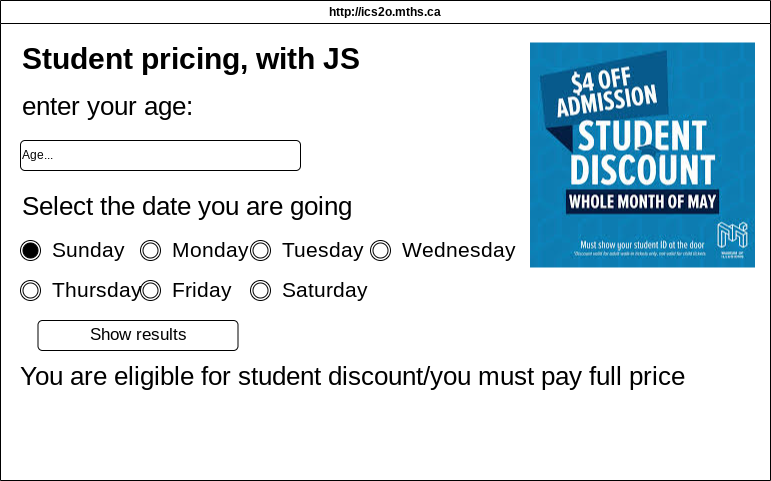

The diagram above was exported from draw.io. Its source (the exported page's mxGraphModel, read from the mxfile embedded in the PNG):
<mxGraphModel dx="1086" dy="658" grid="1" gridSize="10" guides="1" tooltips="1" connect="1" arrows="1" fold="1" page="1" pageScale="1" pageWidth="850" pageHeight="1100" math="0" shadow="0">
  <root>
    <mxCell id="0" />
    <mxCell id="1" parent="0" />
    <mxCell id="8" value="http://ics2o.mths.ca" style="swimlane;whiteSpace=wrap;html=1;" vertex="1" parent="1">
      <mxGeometry x="40" y="40" width="770" height="480" as="geometry" />
    </mxCell>
    <mxCell id="9" value="&lt;h1 style=&quot;margin-top: 0px; line-height: 270%;&quot;&gt;&lt;font style=&quot;font-size: 30px;&quot;&gt;Student pricing, with JS&lt;/font&gt;&lt;/h1&gt;" style="text;html=1;whiteSpace=wrap;overflow=hidden;rounded=0;" vertex="1" parent="8">
      <mxGeometry x="20" y="20" width="550" height="70" as="geometry" />
    </mxCell>
    <mxCell id="10" value="&lt;span style=&quot;font-size: 26px;&quot;&gt;enter your age:&lt;/span&gt;" style="text;html=1;align=left;verticalAlign=middle;whiteSpace=wrap;rounded=0;" vertex="1" parent="8">
      <mxGeometry x="20" y="90" width="490" height="30" as="geometry" />
    </mxCell>
    <mxCell id="11" value="&lt;span style=&quot;font-size: 17px;&quot;&gt;Show results&lt;/span&gt;" style="rounded=1;whiteSpace=wrap;html=1;align=center;fillColor=light-dark(#FFFFFF,#000000);strokeColor=light-dark(#000000,#FFFFFF);" vertex="1" parent="8">
      <mxGeometry x="37.5" y="320" width="200" height="30" as="geometry" />
    </mxCell>
    <mxCell id="12" value="&lt;font style=&quot;font-size: 26px;&quot;&gt;You are eligible for student discount/you must pay full price&lt;/font&gt;" style="text;html=1;align=left;verticalAlign=middle;whiteSpace=wrap;rounded=0;" vertex="1" parent="8">
      <mxGeometry x="17.5" y="360" width="702.5" height="30" as="geometry" />
    </mxCell>
    <mxCell id="13" value="&lt;font style=&quot;font-size: 21px;&quot;&gt;Sunday&lt;/font&gt;" style="text;html=1;align=left;verticalAlign=middle;whiteSpace=wrap;rounded=0;" vertex="1" parent="8">
      <mxGeometry x="50" y="240" width="80" height="20" as="geometry" />
    </mxCell>
    <mxCell id="16" value="" style="verticalLabelPosition=bottom;verticalAlign=top;html=1;shape=mxgraph.flowchart.on-page_reference;" vertex="1" parent="8">
      <mxGeometry x="20" y="240" width="20" height="20" as="geometry" />
    </mxCell>
    <mxCell id="17" value="" style="verticalLabelPosition=bottom;verticalAlign=top;html=1;shape=mxgraph.flowchart.on-page_reference;fillColor=#000000;" vertex="1" parent="8">
      <mxGeometry x="22.5" y="242.5" width="15" height="15" as="geometry" />
    </mxCell>
    <mxCell id="28" value="Age..." style="rounded=1;whiteSpace=wrap;html=1;align=left;fillColor=light-dark(#FFFFFF,#000000);strokeColor=light-dark(#000000,#FFFFFF);" vertex="1" parent="8">
      <mxGeometry x="20" y="140" width="280" height="30" as="geometry" />
    </mxCell>
    <mxCell id="29" value="&lt;span style=&quot;font-size: 26px;&quot;&gt;Select the date you are going&lt;/span&gt;" style="text;html=1;align=left;verticalAlign=middle;whiteSpace=wrap;rounded=0;" vertex="1" parent="8">
      <mxGeometry x="20" y="190" width="490" height="30" as="geometry" />
    </mxCell>
    <mxCell id="40" value="" style="verticalLabelPosition=bottom;verticalAlign=top;html=1;shape=mxgraph.flowchart.on-page_reference;" vertex="1" parent="8">
      <mxGeometry x="140" y="240" width="20" height="20" as="geometry" />
    </mxCell>
    <mxCell id="41" value="" style="verticalLabelPosition=bottom;verticalAlign=top;html=1;shape=mxgraph.flowchart.on-page_reference;fillColor=#FFFFFF;" vertex="1" parent="8">
      <mxGeometry x="142.5" y="242.5" width="15" height="15" as="geometry" />
    </mxCell>
    <mxCell id="45" value="&lt;font style=&quot;font-size: 21px;&quot;&gt;Monday&lt;/font&gt;" style="text;html=1;align=left;verticalAlign=middle;whiteSpace=wrap;rounded=0;" vertex="1" parent="8">
      <mxGeometry x="170" y="240" width="80" height="20" as="geometry" />
    </mxCell>
    <mxCell id="49" value="&lt;font style=&quot;font-size: 21px;&quot;&gt;Tuesday&lt;/font&gt;" style="text;html=1;align=left;verticalAlign=middle;whiteSpace=wrap;rounded=0;" vertex="1" parent="8">
      <mxGeometry x="280" y="240" width="80" height="20" as="geometry" />
    </mxCell>
    <mxCell id="50" value="" style="verticalLabelPosition=bottom;verticalAlign=top;html=1;shape=mxgraph.flowchart.on-page_reference;" vertex="1" parent="8">
      <mxGeometry x="250" y="240" width="20" height="20" as="geometry" />
    </mxCell>
    <mxCell id="51" value="" style="verticalLabelPosition=bottom;verticalAlign=top;html=1;shape=mxgraph.flowchart.on-page_reference;fillColor=#FFFFFF;" vertex="1" parent="8">
      <mxGeometry x="252.5" y="242.5" width="15" height="15" as="geometry" />
    </mxCell>
    <mxCell id="52" value="" style="verticalLabelPosition=bottom;verticalAlign=top;html=1;shape=mxgraph.flowchart.on-page_reference;" vertex="1" parent="8">
      <mxGeometry x="370" y="240" width="20" height="20" as="geometry" />
    </mxCell>
    <mxCell id="53" value="" style="verticalLabelPosition=bottom;verticalAlign=top;html=1;shape=mxgraph.flowchart.on-page_reference;fillColor=#FFFFFF;" vertex="1" parent="8">
      <mxGeometry x="372.5" y="242.5" width="15" height="15" as="geometry" />
    </mxCell>
    <mxCell id="54" value="&lt;font style=&quot;font-size: 21px;&quot;&gt;Wednesday&lt;/font&gt;" style="text;html=1;align=left;verticalAlign=middle;whiteSpace=wrap;rounded=0;" vertex="1" parent="8">
      <mxGeometry x="400" y="240" width="80" height="20" as="geometry" />
    </mxCell>
    <mxCell id="55" value="&lt;font style=&quot;font-size: 21px;&quot;&gt;Thursday&lt;/font&gt;" style="text;html=1;align=left;verticalAlign=middle;whiteSpace=wrap;rounded=0;" vertex="1" parent="8">
      <mxGeometry x="50" y="280" width="80" height="20" as="geometry" />
    </mxCell>
    <mxCell id="56" value="" style="verticalLabelPosition=bottom;verticalAlign=top;html=1;shape=mxgraph.flowchart.on-page_reference;" vertex="1" parent="8">
      <mxGeometry x="20" y="280" width="20" height="20" as="geometry" />
    </mxCell>
    <mxCell id="57" value="" style="verticalLabelPosition=bottom;verticalAlign=top;html=1;shape=mxgraph.flowchart.on-page_reference;fillColor=#FFFFFF;" vertex="1" parent="8">
      <mxGeometry x="22.5" y="282.5" width="15" height="15" as="geometry" />
    </mxCell>
    <mxCell id="58" value="" style="verticalLabelPosition=bottom;verticalAlign=top;html=1;shape=mxgraph.flowchart.on-page_reference;" vertex="1" parent="8">
      <mxGeometry x="140" y="280" width="20" height="20" as="geometry" />
    </mxCell>
    <mxCell id="59" value="" style="verticalLabelPosition=bottom;verticalAlign=top;html=1;shape=mxgraph.flowchart.on-page_reference;fillColor=#FFFFFF;" vertex="1" parent="8">
      <mxGeometry x="142.5" y="282.5" width="15" height="15" as="geometry" />
    </mxCell>
    <mxCell id="60" value="&lt;font style=&quot;font-size: 21px;&quot;&gt;Friday&lt;/font&gt;" style="text;html=1;align=left;verticalAlign=middle;whiteSpace=wrap;rounded=0;" vertex="1" parent="8">
      <mxGeometry x="170" y="280" width="80" height="20" as="geometry" />
    </mxCell>
    <mxCell id="61" value="" style="verticalLabelPosition=bottom;verticalAlign=top;html=1;shape=mxgraph.flowchart.on-page_reference;" vertex="1" parent="8">
      <mxGeometry x="250" y="280" width="20" height="20" as="geometry" />
    </mxCell>
    <mxCell id="62" value="" style="verticalLabelPosition=bottom;verticalAlign=top;html=1;shape=mxgraph.flowchart.on-page_reference;fillColor=#FFFFFF;" vertex="1" parent="8">
      <mxGeometry x="252.5" y="282.5" width="15" height="15" as="geometry" />
    </mxCell>
    <mxCell id="63" value="&lt;font style=&quot;font-size: 21px;&quot;&gt;Saturday&lt;/font&gt;" style="text;html=1;align=left;verticalAlign=middle;whiteSpace=wrap;rounded=0;" vertex="1" parent="8">
      <mxGeometry x="280" y="280" width="80" height="20" as="geometry" />
    </mxCell>
    <mxCell id="64" value="" style="shape=image;verticalLabelPosition=bottom;labelBackgroundColor=default;verticalAlign=top;aspect=fixed;imageAspect=0;image=data:image/jpeg,(base64 omitted: 19008 chars);" vertex="1" parent="8">
      <mxGeometry x="530" y="42.5" width="225" height="225" as="geometry" />
    </mxCell>
  </root>
</mxGraphModel>